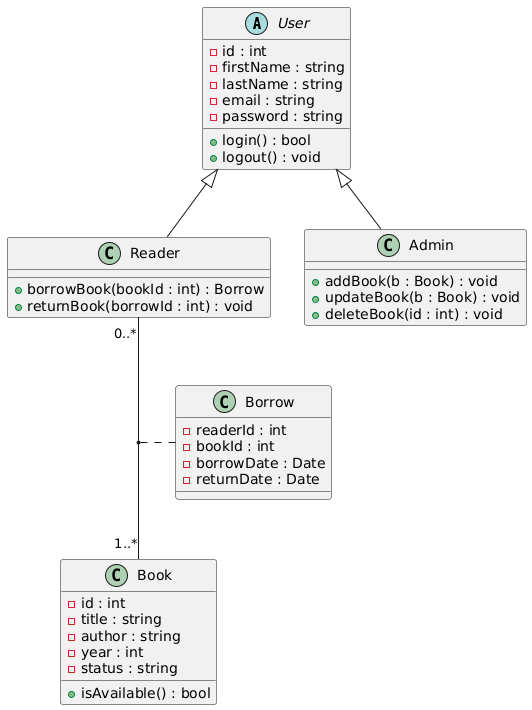

The diagram above was rendered by PlantUML. Its source (embedded in the PNG):
@startuml
' =====================
' Domain Model UML
' =====================

abstract class User {
    - id : int
    - firstName : string
    - lastName : string
    - email : string
    - password : string
    + login() : bool
    + logout() : void
}

class Reader {
    + borrowBook(bookId : int) : Borrow
    + returnBook(borrowId : int) : void
}

class Admin {
    + addBook(b : Book) : void
    + updateBook(b : Book) : void
    + deleteBook(id : int) : void
}

class Book {
    - id : int
    - title : string
    - author : string
    - year : int
    - status : string
    + isAvailable() : bool
}



User <|-- Reader
User <|-- Admin

Reader "0..*"--"1..*"Book
(Book,Reader)..Borrow
 class Borrow {
    - readerId : int
    - bookId : int
    - borrowDate : Date
    - returnDate : Date
   
}
@enduml